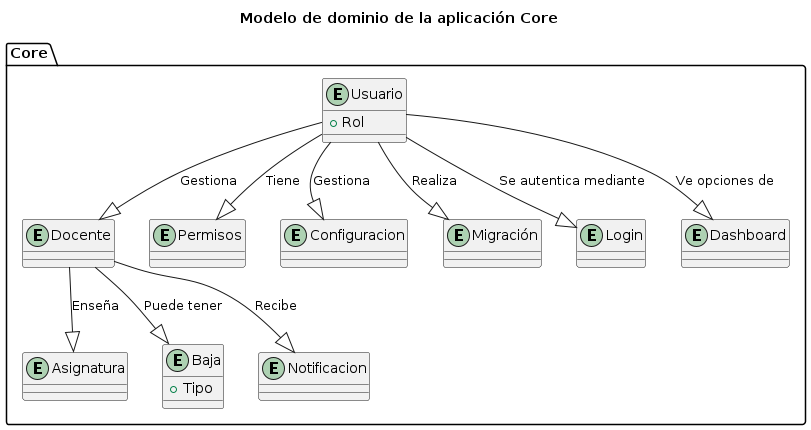

The diagram above was rendered by PlantUML. Its source (embedded in the PNG):
@startuml
title Modelo de dominio de la aplicación Core
PACKAGE "Core" {

    ENTITY "Usuario" {
        +Rol
    }
    ENTITY "Docente"
    ENTITY "Permisos"
    ENTITY "Asignatura"
    ENTITY "Baja" {
        +Tipo
    }
    ENTITY "Notificacion"
    ENTITY "Configuracion"
    ENTITY "Migración"
    ENTITY "Login"
    ENTITY "Dashboard"

    Usuario --|> Login : "Se autentica mediante"
    Usuario --|> Dashboard : "Ve opciones de"
    Usuario --|> Docente : "Gestiona"
    Usuario --|> Permisos : "Tiene"
    Docente --|> Asignatura : "Enseña"
    Docente --|> Baja : "Puede tener"
    Docente --|> Notificacion : "Recibe"
    Usuario --|> Configuracion : "Gestiona"
    Usuario --|> Migración : "Realiza"
}
@enduml